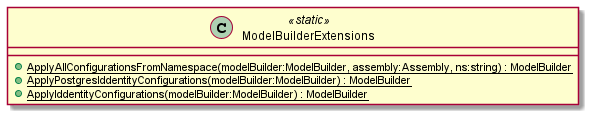

The diagram above was rendered by PlantUML. Its source (embedded in the PNG):
@startuml
class ModelBuilderExtensions <<static>> {
    + {static} ApplyAllConfigurationsFromNamespace(modelBuilder:ModelBuilder, assembly:Assembly, ns:string) : ModelBuilder
    + {static} ApplyPostgresIddentityConfigurations(modelBuilder:ModelBuilder) : ModelBuilder
    + {static} ApplyIddentityConfigurations(modelBuilder:ModelBuilder) : ModelBuilder
}
@enduml